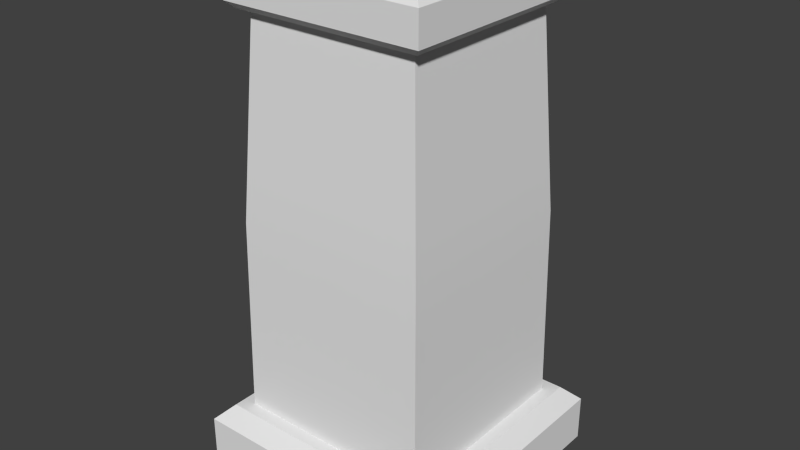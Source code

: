 # Source: column.blend  (saved by Blender 2.71.0; exported with 4.5.12 LTS)
import bpy
from mathutils import Matrix  # noqa: F401  (used for matrix-valued properties, if any)

bpy.ops.wm.read_factory_settings(use_empty=True)
scene = bpy.context.scene
scene.name = 'Scene'

# ---- collections
col_collection_1 = bpy.data.collections.new('Collection 1'); scene.collection.children.link(col_collection_1)

# ---- materials (node trees are filled in below, after node groups)
mat_column = bpy.data.materials.new('Column')
mat_column.alpha_threshold = 0.0
mat_column.use_transparent_shadow = False
mat_column.roughness = 0.5
mat_column.line_color = (0.0, 0.0, 0.0, 1.0)

# ---- node groups
ng_auto_smooth = bpy.data.node_groups.new('Auto Smooth', 'GeometryNodeTree')
_s = ng_auto_smooth.interface.new_socket(name='Geometry', in_out='OUTPUT', socket_type='NodeSocketGeometry')
_s = ng_auto_smooth.interface.new_socket(name='Geometry', in_out='INPUT', socket_type='NodeSocketGeometry')
_s = ng_auto_smooth.interface.new_socket(name='Angle', in_out='INPUT', socket_type='NodeSocketFloat')
_s.subtype = 'ANGLE'
_s.min_value = 0.0
_s.max_value = 3.142
ng_auto_smooth.is_modifier = True
_N = ng_auto_smooth.nodes; _L = ng_auto_smooth.links
n0 = _N.new('NodeGroupOutput'); n0.name = 'Group Output'; n0.location = (480, -100)
n1 = _N.new('NodeGroupInput'); n1.name = 'Group Input'; n1.location = (-420, -300)
n2 = _N.new('NodeGroupInput'); n2.name = 'Group Input.001'; n2.location = (-60, -100)
n3 = _N.new('GeometryNodeSetShadeSmooth'); n3.name = 'Set Shade Smooth'; n3.location = (120, -100)
n3.domain = 'EDGE'
n4 = _N.new('GeometryNodeSetShadeSmooth'); n4.name = 'Set Shade Smooth.001'; n4.location = (300, -100)
n5 = _N.new('GeometryNodeInputMeshEdgeAngle'); n5.name = 'Edge Angle'; n5.location = (-420, -220)
n6 = _N.new('GeometryNodeInputEdgeSmooth'); n6.name = 'Is Edge Smooth'; n6.location = (-60, -160)
n7 = _N.new('GeometryNodeInputShadeSmooth'); n7.name = 'Is Face Smooth'; n7.location = (-240, -340)
n8 = _N.new('FunctionNodeBooleanMath'); n8.name = 'Boolean Math'; n8.location = (-60, -220)
n9 = _N.new('FunctionNodeCompare'); n9.name = 'Compare'; n9.location = (-240, -180)
n9.operation = 'LESS_EQUAL'
_L.new(n5.outputs[0], n9.inputs[0])
_L.new(n4.outputs[0], n0.inputs[0])
_L.new(n1.outputs[1], n9.inputs[1])
_L.new(n9.outputs[0], n8.inputs[0])
_L.new(n7.outputs[0], n8.inputs[1])
_L.new(n2.outputs[0], n3.inputs[0])
_L.new(n6.outputs[0], n3.inputs[1])
_L.new(n3.outputs[0], n4.inputs[0])
_L.new(n8.outputs[0], n3.inputs[2])
n0.is_active_output = True

# ---- material node trees

# ---- world
world_world = bpy.data.worlds.new('World'); scene.world = world_world
world_world.color = (0.05088, 0.05088, 0.05088)
world_world.use_sun_shadow = False
world_world.sun_shadow_jitter_overblur = 0.0
world_world.cycles.sampling_method = 'MANUAL'
world_world.cycles.sample_map_resolution = 256

# ---- meshes
me_cube = bpy.data.meshes.new('Cube')
me_cube.from_pydata([(0.8855, 0.8855, 0.005702), (0.8855, -0.8855, 0.005702), (-0.8855, -0.8855, 0.005702), (-0.8855, 0.8855, 0.005702), (0.689, 0.689, 0.4335), (0.689, -0.689, 0.4335), (-0.689, -0.689, 0.4335), (-0.689, 0.689, 0.4335), (0.5913, 0.5913, 3.133), (0.5913, -0.5913, 3.133), (-0.5913, -0.5913, 3.133), (-0.5913, 0.5913, 3.133), (-0.6703, 0.6703, 1.787), (-0.6703, -0.6703, 1.787), (0.6703, -0.6703, 1.787), (0.6703, 0.6703, 1.787), (0.7772, 0.7772, 0.4335), (0.8855, 0.8855, 0.3252), (0.8855, -0.8855, 0.3252), (0.7772, -0.7772, 0.4335), (-0.8855, -0.8855, 0.3252), (-0.7772, -0.7772, 0.4335), (-0.7772, 0.7772, 0.4335), (-0.8855, 0.8855, 0.3252), (0.6376, 0.6376, 3.451), (0.6984, 0.6984, 3.391), (0.6984, -0.6984, 3.391), (0.6376, -0.6376, 3.451), (-0.6984, -0.6984, 3.391), (-0.6376, -0.6376, 3.451), (-0.6376, 0.6376, 3.451), (-0.6984, 0.6984, 3.391), (0.6984, 0.6984, 3.178), (0.6533, 0.6533, 3.133), (0.6533, -0.6533, 3.133), (0.6984, -0.6984, 3.178), (-0.6533, -0.6533, 3.133), (-0.6984, -0.6984, 3.178), (-0.6984, 0.6984, 3.178), (-0.6533, 0.6533, 3.133)], [], [(16, 22, 7, 4), (21, 19, 5, 6), (22, 21, 6, 7), (0, 17, 18, 1), (14, 9, 10, 13), (2, 20, 23, 3), (19, 16, 4, 5), (1, 18, 20, 2), (38, 37, 28, 31), (8, 15, 12, 11), (9, 14, 15, 8), (37, 35, 26, 28), (35, 32, 25, 26), (32, 38, 31, 25), (8, 11, 39, 33), (11, 10, 36, 39), (24, 30, 29, 27), (5, 14, 13, 6), (7, 12, 15, 4), (4, 15, 14, 5), (13, 10, 11, 12), (6, 13, 12, 7), (16, 19, 18, 17), (17, 23, 22, 16), (19, 21, 20, 18), (21, 22, 23, 20), (17, 0, 3, 23), (24, 27, 26, 25), (25, 31, 30, 24), (27, 29, 28, 26), (29, 30, 31, 28), (10, 9, 34, 36), (32, 35, 34, 33), (33, 39, 38, 32), (35, 37, 36, 34), (37, 38, 39, 36), (9, 8, 33, 34)])
me_cube.polygons.foreach_set('use_smooth', [True] * 37)
_uv = me_cube.uv_layers.new(name='UVMap')
_uv.uv.foreach_set('vector', [0.5296, 0.8903, 0.9554, 0.8903, 0.9312, 0.9153, 0.5537, 0.9153, 0.5296, 0.8903, 0.9554, 0.8903, 0.9312, 0.9153, 0.5537, 0.9153, 0.5296, 0.8903, 0.9554, 0.8903, 0.9312, 0.9153, 0.5537, 0.9153, 0.9851, 0.7608, 0.9851, 0.8483, 0.4999, 0.8483, 0.4999, 0.7608, 0.4726, 0.5033, 0.4467, 0.9464, 0.05792, 0.9464, 0.03196, 0.5033, 0.9851, 0.7608, 0.9851, 0.8483, 0.4999, 0.8483, 0.4999, 0.7608, 0.5296, 0.8903, 0.9554, 0.8903, 0.9312, 0.9153, 0.5537, 0.9153, 0.9851, 0.7608, 0.9851, 0.8483, 0.4999, 0.8483, 0.4999, 0.7608, 0.5009, 0.594, 0.9779, 0.594, 0.9779, 0.6665, 0.5009, 0.6665, 0.05792, 0.9464, 0.03196, 0.5033, 0.4726, 0.5033, 0.4467, 0.9464, 0.05792, 0.9464, 0.03196, 0.5033, 0.4726, 0.5033, 0.4467, 0.9464, 0.5009, 0.594, 0.9779, 0.594, 0.9779, 0.6665, 0.5009, 0.6665, 0.5009, 0.594, 0.9779, 0.594, 0.9779, 0.6665, 0.5009, 0.6665, 0.5009, 0.594, 0.9779, 0.594, 0.9779, 0.6665, 0.5009, 0.6665, 0.5374, 0.5511, 0.9413, 0.5511, 0.9625, 0.5723, 0.5162, 0.5723, 0.5374, 0.5511, 0.9413, 0.5511, 0.9625, 0.5723, 0.5162, 0.5723, 0.949, 0.07668, 0.949, 0.4958, 0.5298, 0.4958, 0.5298, 0.07668, 0.4788, 0.06577, 0.4726, 0.5033, 0.03196, 0.5033, 0.0258, 0.06577, 0.4788, 0.06577, 0.4726, 0.5033, 0.03196, 0.5033, 0.0258, 0.06577, 0.4788, 0.06577, 0.4726, 0.5033, 0.03196, 0.5033, 0.0258, 0.06577, 0.4726, 0.5033, 0.4467, 0.9464, 0.05792, 0.9464, 0.03196, 0.5033, 0.4788, 0.06577, 0.4726, 0.5033, 0.03196, 0.5033, 0.0258, 0.06577, 0.9554, 0.8903, 0.5296, 0.8903, 0.4999, 0.8483, 0.9851, 0.8483, 0.4999, 0.8483, 0.9851, 0.8483, 0.9554, 0.8903, 0.5296, 0.8903, 0.9554, 0.8903, 0.5296, 0.8903, 0.4999, 0.8483, 0.9851, 0.8483, 0.9554, 0.8903, 0.5296, 0.8903, 0.4999, 0.8483, 0.9851, 0.8483, 0.4999, 0.8483, 0.4999, 0.7608, 0.9851, 0.7608, 0.9851, 0.8483, 0.9571, 0.6958, 0.5216, 0.6958, 0.5009, 0.6665, 0.9779, 0.6665, 0.5009, 0.6665, 0.9779, 0.6665, 0.9571, 0.6958, 0.5216, 0.6958, 0.9571, 0.6958, 0.5216, 0.6958, 0.5009, 0.6665, 0.9779, 0.6665, 0.9571, 0.6958, 0.5216, 0.6958, 0.5009, 0.6665, 0.9779, 0.6665, 0.5374, 0.5511, 0.9413, 0.5511, 0.9625, 0.5723, 0.5162, 0.5723, 0.9779, 0.594, 0.5009, 0.594, 0.5162, 0.5723, 0.9625, 0.5723, 0.5162, 0.5723, 0.9625, 0.5723, 0.9779, 0.594, 0.5009, 0.594, 0.9779, 0.594, 0.5009, 0.594, 0.5162, 0.5723, 0.9625, 0.5723, 0.9779, 0.594, 0.5009, 0.594, 0.5162, 0.5723, 0.9625, 0.5723, 0.5374, 0.5511, 0.9413, 0.5511, 0.9625, 0.5723, 0.5162, 0.5723])
me_cube.materials.append(mat_column)
me_cube.use_remesh_preserve_volume = False
me_cube.use_remesh_preserve_attributes = False
me_cube.use_mirror_vertex_groups = False
me_cube.update()

# ---- objects
ob_column = bpy.data.objects.new('Column', me_cube)

# ---- transforms, parenting, visibility, modifiers, constraints
ob_column.location = (0.0, 0.0, 0.0)
ob_column.lock_rotations_4d = False
ob_column.empty_display_type = 'ARROWS'
ob_column.lineart.crease_threshold = 0.0
_vg = ob_column.vertex_groups.new(name='Top')
_vg = ob_column.vertex_groups.new(name='Column')
_vg = ob_column.vertex_groups.new(name='Base')
_m = ob_column.modifiers.new('Subsurf', 'SUBSURF')
_m.uv_smooth = 'PRESERVE_CORNERS'
_m.quality = 2
_m.subdivision_type = 'SIMPLE'
_m.levels = 3
_m.show_only_control_edges = False
_m = ob_column.modifiers.new('Auto Smooth', 'NODES')
_m.node_group = ng_auto_smooth
_gi = [s.identifier for s in ng_auto_smooth.interface.items_tree if s.item_type == 'SOCKET' and s.in_out == 'INPUT']
_m[_gi[1]] = 0.5236  # Angle

# ---- collection membership
col_collection_1.objects.link(ob_column)

# ---- scene / render settings (as saved in the file)
scene.frame_start = 1; scene.frame_end = 250; scene.frame_set(1)
scene.render.engine = 'BLENDER_EEVEE_NEXT'
scene.render.resolution_percentage = 50
scene.render.dither_intensity = 0.0
scene.cycles.use_denoising = False
scene.cycles.samples = 10
scene.cycles.sampling_pattern = 'TABULATED_SOBOL'
scene.cycles.light_sampling_threshold = 0.0
scene.cycles.use_adaptive_sampling = False
scene.cycles.use_light_tree = False
scene.cycles.blur_glossy = 0.0
scene.cycles.volume_bounces = 1
scene.cycles.pixel_filter_type = 'GAUSSIAN'
scene.cycles.sample_clamp_indirect = 0.0
scene.view_settings.view_transform = 'Standard'
bpy.context.view_layer.update()

# ---- added for rendering (the .blend has no active camera and no usable light): camera, sun
cam_auto = bpy.data.cameras.new('AutoCamera')
cam_auto.lens = 50.0
cam_auto.sensor_width = 36.0
cam_auto.clip_end = 1000.0
ob_auto_camera = bpy.data.objects.new('AutoCamera', cam_auto)
scene.collection.objects.link(ob_auto_camera)
ob_auto_camera.location = (3.94127, -4.72953, 4.88155)
ob_auto_camera.rotation_euler = (1.09748, -7.21219e-08, 0.694738)
scene.camera = ob_auto_camera
light_auto_sun = bpy.data.lights.new('AutoSun', 'SUN')
light_auto_sun.energy = 3.0
light_auto_sun.angle = 0.0523599
ob_auto_sun = bpy.data.objects.new('AutoSun', light_auto_sun)
scene.collection.objects.link(ob_auto_sun)
ob_auto_sun.rotation_euler = (0.872665, 0.174533, 0.523599)
bpy.context.view_layer.update()
